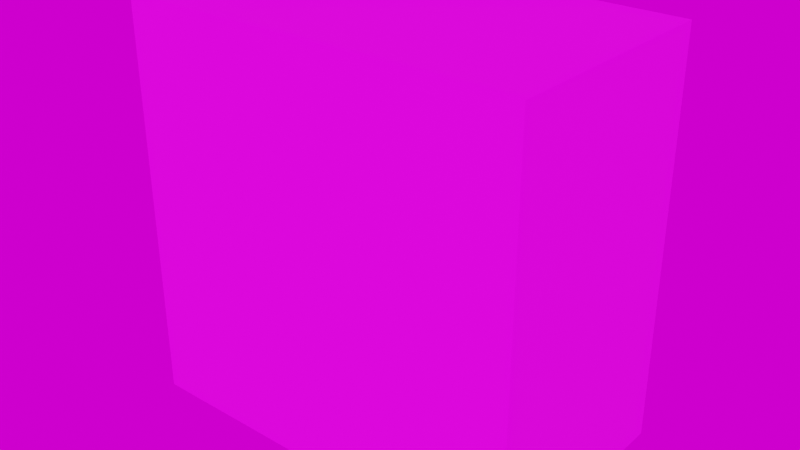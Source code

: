 # Source: building1.blend  (saved by Blender 3.1.7; exported with 4.5.12 LTS)
import bpy
from mathutils import Matrix  # noqa: F401  (used for matrix-valued properties, if any)

bpy.ops.wm.read_factory_settings(use_empty=True)
scene = bpy.context.scene
scene.name = 'Scene'

# ---- collections
col_collection = bpy.data.collections.new('Collection'); scene.collection.children.link(col_collection)

# ---- images (referenced by path relative to the original .blend; pixels are not part of the script)
import os
ASSET_DIR = os.environ.get("B2B_ASSET_DIR", "")  # directory of the original .blend (textures are referenced by path, not embedded)
HERE = os.path.dirname(os.path.abspath(__file__))  # packed textures are extracted next to this script under _unpacked/

def load_image(name, relpath, width, height, colorspace="sRGB"):
    """Load a texture the original file referenced (path relative to the .blend, or extracted next to this script)."""
    p = next((c for c in (os.path.join(HERE, relpath), os.path.join(ASSET_DIR, relpath)) if relpath and os.path.exists(c)), "")
    if p:
        img = bpy.data.images.load(p, check_existing=True)
        img.name = name
    else:  # same state as the original file: an image datablock whose file is absent (Cycles renders it pink)
        img = bpy.data.images.new(name, width, height)
        img.source = "FILE"
        img.filepath = "//" + (relpath or name)
    img.colorspace_settings.name = colorspace
    return img
img_building1c_png = load_image('building1C.png', 'building1C.png', 1024, 1024, 'sRGB')
img_bathroom_1k_hdr = load_image('bathroom_1k.hdr', 'bathroom_1k.hdr', 1024, 1024, 'Linear Rec.709')

# ---- materials (node trees are filled in below, after node groups)
mat_default_obj = bpy.data.materials.new('Default OBJ')
mat_default_obj.use_transparent_shadow = False

# ---- material node trees
mat_default_obj.use_nodes = True; mat_default_obj.node_tree.nodes.clear()
_N = mat_default_obj.node_tree.nodes; _L = mat_default_obj.node_tree.links
n0 = _N.new('ShaderNodeBsdfPrincipled'); n0.name = 'Principled BSDF'; n0.location = (10, 300)
n0.distribution = 'GGX'
n0.subsurface_method = 'RANDOM_WALK_SKIN'
n0.inputs[3].default_value = 1.45
n0.inputs[27].default_value = (0.0, 0.0, 0.0, 1.0)
n0.inputs[28].default_value = 1.0
n1 = _N.new('ShaderNodeOutputMaterial'); n1.name = 'Material Output'; n1.location = (300, 300)
n2 = _N.new('ShaderNodeTexImage'); n2.name = 'Image Texture'; n2.location = (-280, 280)
n2.image = img_building1c_png
n2.interpolation = 'Closest'
_L.new(n0.outputs[0], n1.inputs[0])
_L.new(n2.outputs[0], n0.inputs[0])
n1.is_active_output = True

# ---- world
world_world = bpy.data.worlds.new('World'); scene.world = world_world
world_world.use_nodes = True; world_world.node_tree.nodes.clear()
_N = world_world.node_tree.nodes; _L = world_world.node_tree.links
n0 = _N.new('ShaderNodeTexEnvironment'); n0.name = 'Environment Texture'; n0.location = (-92, 328)
n0.image = img_bathroom_1k_hdr
n1 = _N.new('ShaderNodeOutputWorld'); n1.name = 'World Output.001'; n1.location = (328, 280)
_L.new(n0.outputs[0], n1.inputs[0])
n1.is_active_output = True
world_world.color = (0.05088, 0.05088, 0.05088)
world_world.use_sun_shadow = False
world_world.sun_shadow_jitter_overblur = 0.0

# ---- meshes
me_unnamed = bpy.data.meshes.new('Unnamed')
me_unnamed.from_pydata([(-8.703, 0.0, 5.008), (-8.703, 17.41, 5.008), (-8.703, 17.41, -5.008), (-8.703, 0.0, -5.008), (8.703, 17.41, -5.008), (8.703, 0.0, -5.008), (8.703, 17.41, 5.008), (8.703, 0.0, 5.008)], [], [(0, 1, 2, 3), (3, 2, 4, 5), (5, 4, 6, 7), (7, 6, 1, 0), (3, 5, 7, 0), (4, 2, 1, 6)])
me_unnamed.polygons.foreach_set('use_smooth', [True] * 6)
_k = set([(0, 1), (0, 3), (0, 7), (1, 2), (1, 6), (2, 3), (2, 4), (3, 5), (4, 5), (4, 6), (5, 7), (6, 7)])
me_unnamed.attributes.new('sharp_edge', 'BOOLEAN', 'EDGE').data.foreach_set('value', [ (min(e.vertices), max(e.vertices)) in _k for e in me_unnamed.edges])
_uv = me_unnamed.uv_layers.new(name='UVMap')
_uv.uv.foreach_set('vector', [0.3359, 1.0, 0.3359, 0.6641, 0.5234, 0.6641, 0.5234, 1.0, 0.3359, 0.5234, 0.3359, 0.8594, 0.0, 0.8594, 0.0, 0.5234, 0.5234, 0.0, 0.5234, 0.3359, 0.3359, 0.3359, 0.3359, 0.0, 0.0, 0.3359, 0.0, 0.0, 0.3359, 0.0, 0.3359, 0.3359, 0.3359, 0.5234, 0.0, 0.5234, 0.0, 0.3359, 0.3359, 0.3359, 0.5234, 0.3359, 0.5234, 0.6641, 0.3359, 0.6641, 0.3359, 0.3359])
me_unnamed.materials.append(mat_default_obj)
me_unnamed.use_remesh_fix_poles = True
me_unnamed.use_remesh_preserve_attributes = False
me_unnamed.update()
me_unnamed.normals_split_custom_set([tuple(v) for v in zip(*[iter([-1.0, 0.0, 0.0, -1.0, 0.0, 0.0, -1.0, 0.0, 0.0, -1.0, 0.0, 0.0, 0.0, 0.0, -1.0, 0.0, 0.0, -1.0, 0.0, 0.0, -1.0, 0.0, 0.0, -1.0, 1.0, 0.0, 0.0, 1.0, 0.0, 0.0, 1.0, 0.0, 0.0, 1.0, 0.0, 0.0, 0.0, 0.0, 1.0, 0.0, 0.0, 1.0, 0.0, 0.0, 1.0, 0.0, 0.0, 1.0, 0.0, -1.0, 0.0, 0.0, -1.0, 0.0, 0.0, -1.0, 0.0, 0.0, -1.0, 0.0, 0.0, 1.0, 0.0, 0.0, 1.0, 0.0, 0.0, 1.0, 0.0, 0.0, 1.0, 0.0])] * 3)])

# ---- objects
ob_unnamed = bpy.data.objects.new('Unnamed', me_unnamed)

# ---- transforms, parenting, visibility, modifiers, constraints
ob_unnamed.location = (0.0, 0.0, 0.0)
ob_unnamed.rotation_euler = (1.571, -0.0, 0.0)

# ---- collection membership
col_collection.objects.link(ob_unnamed)

# ---- scene / render settings (as saved in the file)
scene.frame_start = 1; scene.frame_end = 250; scene.frame_set(1)
scene.render.engine = 'BLENDER_EEVEE_NEXT'
scene.cycles.use_denoising = False
scene.cycles.sampling_pattern = 'TABULATED_SOBOL'
scene.cycles.use_light_tree = False
scene.eevee.taa_samples = 128
scene.view_settings.view_transform = 'Filmic'
bpy.context.view_layer.update()

# ---- added for rendering (the .blend has no active camera and no usable light): camera, sun
cam_auto = bpy.data.cameras.new('AutoCamera')
cam_auto.lens = 50.0
cam_auto.sensor_width = 36.0
cam_auto.clip_end = 1000.0
ob_auto_camera = bpy.data.objects.new('AutoCamera', cam_auto)
scene.collection.objects.link(ob_auto_camera)
ob_auto_camera.location = (24.5891, -29.5069, 28.3747)
ob_auto_camera.rotation_euler = (1.09748, -7.21219e-08, 0.694738)
scene.camera = ob_auto_camera
light_auto_sun = bpy.data.lights.new('AutoSun', 'SUN')
light_auto_sun.energy = 3.0
light_auto_sun.angle = 0.0523599
ob_auto_sun = bpy.data.objects.new('AutoSun', light_auto_sun)
scene.collection.objects.link(ob_auto_sun)
ob_auto_sun.rotation_euler = (0.872665, 0.174533, 0.523599)
bpy.context.view_layer.update()
